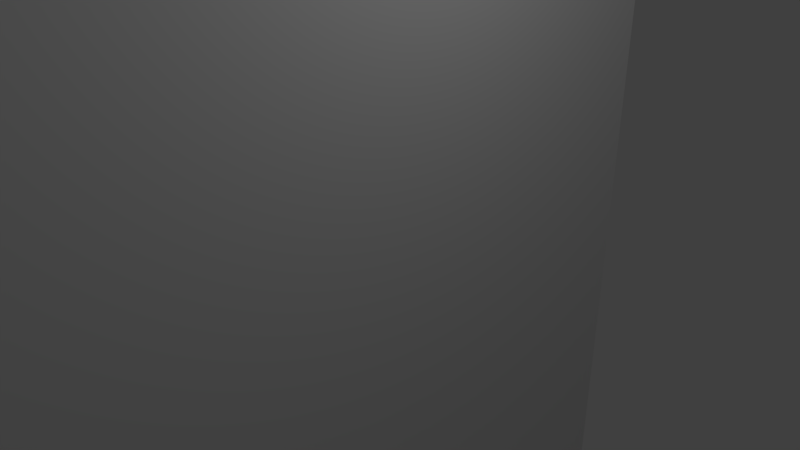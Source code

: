# Source: Wall.blend  (saved by Blender 2.79.0; exported with 4.5.12 LTS)
import bpy
from mathutils import Matrix  # noqa: F401  (used for matrix-valued properties, if any)

bpy.ops.wm.read_factory_settings(use_empty=True)
scene = bpy.context.scene
scene.name = 'Scene'

# ---- collections
col_collection_1 = bpy.data.collections.new('Collection 1'); scene.collection.children.link(col_collection_1)

# ---- materials (node trees are filled in below, after node groups)
mat_material = bpy.data.materials.new('Material')
mat_material.alpha_threshold = 0.0
mat_material.use_transparent_shadow = False
mat_material.roughness = 0.5
mat_material.line_color = (0.0, 0.0, 0.0, 1.0)

# ---- material node trees

# ---- world
world_world = bpy.data.worlds.new('World'); scene.world = world_world
world_world.color = (0.05088, 0.05088, 0.05088)
world_world.use_sun_shadow = False
world_world.sun_shadow_jitter_overblur = 0.0
world_world.cycles.sampling_method = 'MANUAL'

# ---- cameras
cam_camera = bpy.data.cameras.new('Camera')
cam_camera.clip_end = 100.0
cam_camera.lens = 35.0
cam_camera.sensor_width = 32.0
cam_camera.sensor_height = 18.0
cam_camera.ortho_scale = 7.314
cam_camera.dof.focus_distance = 0.0
cam_camera.dof.aperture_fstop = 128.0

# ---- lights
light_lamp = bpy.data.lights.new('Lamp', 'POINT')
light_lamp.transmission_factor = 0.0
light_lamp.cutoff_distance = 30.0
light_lamp.energy = 100.0
light_lamp.shadow_buffer_clip_start = 1.001
light_lamp.shadow_soft_size = 0.1
light_lamp.shadow_maximum_resolution = 0.006
light_lamp.use_absolute_resolution = True

# ---- meshes
me_cube = bpy.data.meshes.new('Cube')
me_cube.from_pydata([(1.0, 1.0, -1.0), (1.0, -1.0, -1.0), (-1.0, -1.0, -1.0), (-1.0, 1.0, -1.0), (1.0, 1.0, 1.0), (1.0, -1.0, 1.0), (-1.0, -1.0, 1.0), (-1.0, 1.0, 1.0)], [], [(0, 1, 2, 3), (4, 7, 6, 5), (0, 4, 5, 1), (1, 5, 6, 2), (2, 6, 7, 3), (4, 0, 3, 7)])
me_cube.materials.append(mat_material)
me_cube.use_remesh_preserve_volume = False
me_cube.use_remesh_preserve_attributes = False
me_cube.use_mirror_vertex_groups = False
me_cube.update()

# ---- objects
ob_cube = bpy.data.objects.new('Cube', me_cube)
ob_lamp = bpy.data.objects.new('Lamp', light_lamp)
ob_camera = bpy.data.objects.new('Camera', cam_camera)

# ---- transforms, parenting, visibility, modifiers, constraints
ob_cube.location = (0.0, 0.0, 0.0)
ob_cube.rotation_euler = (0.0, 0.0, 1.571)
ob_cube.scale = (5.0, 0.35, 17.5)
ob_cube.lock_rotations_4d = False
ob_cube.empty_display_type = 'ARROWS'
ob_cube.lineart.crease_threshold = 0.0
ob_lamp.location = (4.076, 1.005, 5.904)
ob_lamp.rotation_euler = (0.6503, 0.05522, 1.866)
ob_lamp.lock_rotations_4d = False
ob_lamp.empty_display_type = 'ARROWS'
ob_lamp.color = (0.0, 0.0, 0.0, 0.0)
ob_lamp.lineart.crease_threshold = 0.0
ob_camera.location = (7.481, -6.508, 5.344)
ob_camera.rotation_euler = (1.109, 0.0, 0.8149)
ob_camera.lock_rotations_4d = False
ob_camera.empty_display_type = 'ARROWS'
ob_camera.color = (0.0, 0.0, 0.0, 0.0)
ob_camera.display_type = 'WIRE'
ob_camera.lineart.crease_threshold = 0.0

# ---- collection membership
col_collection_1.objects.link(ob_cube)
col_collection_1.objects.link(ob_lamp)
col_collection_1.objects.link(ob_camera)

# ---- scene / render settings (as saved in the file)
scene.camera = ob_camera
scene.frame_start = 1; scene.frame_end = 250; scene.frame_set(1)
scene.render.engine = 'BLENDER_EEVEE_NEXT'
scene.render.resolution_percentage = 50
scene.render.dither_intensity = 0.0
scene.cycles.use_denoising = False
scene.cycles.samples = 128
scene.cycles.sampling_pattern = 'TABULATED_SOBOL'
scene.cycles.use_adaptive_sampling = False
scene.cycles.use_light_tree = False
scene.cycles.blur_glossy = 0.0
scene.cycles.sample_clamp_indirect = 0.0
scene.view_settings.view_transform = 'Standard'
bpy.context.view_layer.update()
